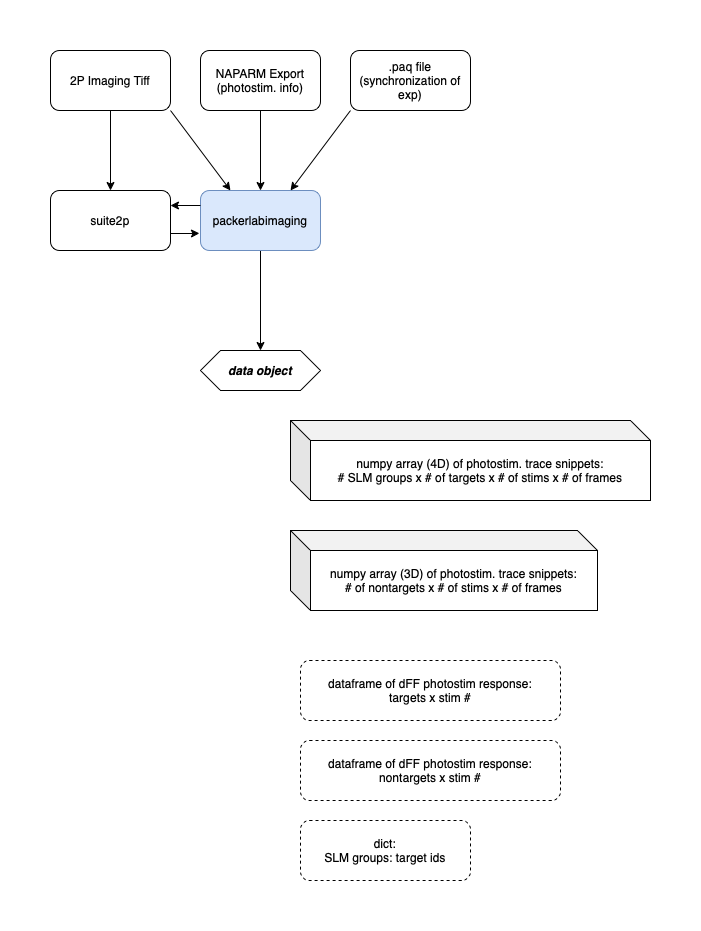

The diagram above was exported from draw.io. Its source (the exported page's mxGraphModel, read from the mxfile embedded in the PNG):
<mxGraphModel dx="1018" dy="717" grid="1" gridSize="10" guides="1" tooltips="1" connect="1" arrows="1" fold="1" page="1" pageScale="1" pageWidth="827" pageHeight="1169" math="0" shadow="0">
  <root>
    <mxCell id="0" />
    <mxCell id="1" parent="0" />
    <mxCell id="wgTM0WOG2pVACGKrS1xY-5" value="" style="edgeStyle=orthogonalEdgeStyle;rounded=0;orthogonalLoop=1;jettySize=auto;html=1;" parent="1" source="wgTM0WOG2pVACGKrS1xY-2" target="wgTM0WOG2pVACGKrS1xY-4" edge="1">
      <mxGeometry relative="1" as="geometry" />
    </mxCell>
    <mxCell id="wgTM0WOG2pVACGKrS1xY-2" value="NAPARM Export (photostim. info)" style="rounded=1;whiteSpace=wrap;html=1;" parent="1" vertex="1">
      <mxGeometry x="230" y="70" width="120" height="60" as="geometry" />
    </mxCell>
    <mxCell id="wgTM0WOG2pVACGKrS1xY-3" value=".paq file (synchronization of exp)" style="rounded=1;whiteSpace=wrap;html=1;" parent="1" vertex="1">
      <mxGeometry x="380" y="70" width="120" height="60" as="geometry" />
    </mxCell>
    <mxCell id="wgTM0WOG2pVACGKrS1xY-19" value="" style="edgeStyle=orthogonalEdgeStyle;rounded=0;orthogonalLoop=1;jettySize=auto;html=1;" parent="1" source="wgTM0WOG2pVACGKrS1xY-4" target="wgTM0WOG2pVACGKrS1xY-17" edge="1">
      <mxGeometry relative="1" as="geometry" />
    </mxCell>
    <mxCell id="wgTM0WOG2pVACGKrS1xY-4" value="packerlabimaging" style="whiteSpace=wrap;html=1;rounded=1;fillColor=#dae8fc;strokeColor=#6c8ebf;" parent="1" vertex="1">
      <mxGeometry x="230" y="210" width="120" height="60" as="geometry" />
    </mxCell>
    <mxCell id="wgTM0WOG2pVACGKrS1xY-14" value="" style="edgeStyle=orthogonalEdgeStyle;rounded=0;orthogonalLoop=1;jettySize=auto;html=1;" parent="1" source="wgTM0WOG2pVACGKrS1xY-8" target="wgTM0WOG2pVACGKrS1xY-13" edge="1">
      <mxGeometry relative="1" as="geometry" />
    </mxCell>
    <mxCell id="wgTM0WOG2pVACGKrS1xY-8" value="2P Imaging Tiff" style="rounded=1;whiteSpace=wrap;html=1;" parent="1" vertex="1">
      <mxGeometry x="80" y="70" width="120" height="60" as="geometry" />
    </mxCell>
    <mxCell id="wgTM0WOG2pVACGKrS1xY-9" value="" style="endArrow=classic;html=1;rounded=0;exitX=1;exitY=1;exitDx=0;exitDy=0;entryX=0.25;entryY=0;entryDx=0;entryDy=0;" parent="1" source="wgTM0WOG2pVACGKrS1xY-8" target="wgTM0WOG2pVACGKrS1xY-4" edge="1">
      <mxGeometry width="50" height="50" relative="1" as="geometry">
        <mxPoint x="510" y="620" as="sourcePoint" />
        <mxPoint x="560" y="570" as="targetPoint" />
      </mxGeometry>
    </mxCell>
    <mxCell id="wgTM0WOG2pVACGKrS1xY-10" value="" style="endArrow=classic;html=1;rounded=0;exitX=0;exitY=1;exitDx=0;exitDy=0;entryX=0.75;entryY=0;entryDx=0;entryDy=0;" parent="1" source="wgTM0WOG2pVACGKrS1xY-3" target="wgTM0WOG2pVACGKrS1xY-4" edge="1">
      <mxGeometry width="50" height="50" relative="1" as="geometry">
        <mxPoint x="510" y="620" as="sourcePoint" />
        <mxPoint x="560" y="570" as="targetPoint" />
      </mxGeometry>
    </mxCell>
    <mxCell id="wgTM0WOG2pVACGKrS1xY-15" value="" style="edgeStyle=orthogonalEdgeStyle;rounded=0;orthogonalLoop=1;jettySize=auto;html=1;entryX=-0.009;entryY=0.714;entryDx=0;entryDy=0;entryPerimeter=0;" parent="1" source="wgTM0WOG2pVACGKrS1xY-13" target="wgTM0WOG2pVACGKrS1xY-4" edge="1">
      <mxGeometry relative="1" as="geometry">
        <Array as="points">
          <mxPoint x="220" y="253" />
          <mxPoint x="220" y="253" />
        </Array>
      </mxGeometry>
    </mxCell>
    <mxCell id="wgTM0WOG2pVACGKrS1xY-13" value="suite2p" style="rounded=1;whiteSpace=wrap;html=1;" parent="1" vertex="1">
      <mxGeometry x="80" y="210" width="120" height="60" as="geometry" />
    </mxCell>
    <mxCell id="wgTM0WOG2pVACGKrS1xY-16" value="" style="endArrow=classic;html=1;rounded=0;exitX=0;exitY=0.25;exitDx=0;exitDy=0;entryX=1;entryY=0.25;entryDx=0;entryDy=0;" parent="1" source="wgTM0WOG2pVACGKrS1xY-4" target="wgTM0WOG2pVACGKrS1xY-13" edge="1">
      <mxGeometry width="50" height="50" relative="1" as="geometry">
        <mxPoint x="510" y="620" as="sourcePoint" />
        <mxPoint x="560" y="570" as="targetPoint" />
      </mxGeometry>
    </mxCell>
    <mxCell id="wgTM0WOG2pVACGKrS1xY-17" value="&lt;i&gt;&lt;b&gt;data object&lt;/b&gt;&lt;/i&gt;" style="shape=hexagon;perimeter=hexagonPerimeter2;whiteSpace=wrap;html=1;fixedSize=1;" parent="1" vertex="1">
      <mxGeometry x="230" y="370" width="120" height="40" as="geometry" />
    </mxCell>
    <mxCell id="wgTM0WOG2pVACGKrS1xY-33" value="numpy array (4D) of photostim. trace snippets:&lt;br&gt;# SLM groups x # of targets x # of stims x # of frames" style="shape=cube;whiteSpace=wrap;html=1;boundedLbl=1;backgroundOutline=1;darkOpacity=0.05;darkOpacity2=0.1;" parent="1" vertex="1">
      <mxGeometry x="320" y="440" width="360" height="80" as="geometry" />
    </mxCell>
    <mxCell id="wgTM0WOG2pVACGKrS1xY-34" value="numpy array (3D) of photostim. trace snippets:&lt;br&gt;# of nontargets x # of stims x # of frames" style="shape=cube;whiteSpace=wrap;html=1;boundedLbl=1;backgroundOutline=1;darkOpacity=0.05;darkOpacity2=0.1;" parent="1" vertex="1">
      <mxGeometry x="320" y="550" width="307" height="80" as="geometry" />
    </mxCell>
    <mxCell id="wgTM0WOG2pVACGKrS1xY-35" value="dataframe of dFF photostim response:&lt;br&gt;targets x stim #" style="rounded=1;whiteSpace=wrap;html=1;dashed=1;" parent="1" vertex="1">
      <mxGeometry x="330" y="680" width="260" height="60" as="geometry" />
    </mxCell>
    <mxCell id="wgTM0WOG2pVACGKrS1xY-36" value="dataframe of dFF photostim response:&lt;br&gt;nontargets x stim #" style="rounded=1;whiteSpace=wrap;html=1;dashed=1;" parent="1" vertex="1">
      <mxGeometry x="330" y="760" width="260" height="60" as="geometry" />
    </mxCell>
    <mxCell id="wgTM0WOG2pVACGKrS1xY-37" value="dict:&lt;br&gt;SLM groups: target ids" style="rounded=1;whiteSpace=wrap;html=1;dashed=1;" parent="1" vertex="1">
      <mxGeometry x="330" y="840" width="170" height="60" as="geometry" />
    </mxCell>
  </root>
</mxGraphModel>